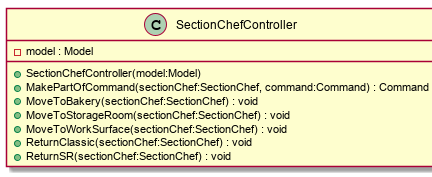

The diagram above was rendered by PlantUML. Its source (embedded in the PNG):
@startuml
class SectionChefController {
    - model : Model
    + SectionChefController(model:Model)
    + MakePartOfCommand(sectionChef:SectionChef, command:Command) : Command
    + MoveToBakery(sectionChef:SectionChef) : void
    + MoveToStorageRoom(sectionChef:SectionChef) : void
    + MoveToWorkSurface(sectionChef:SectionChef) : void
    + ReturnClassic(sectionChef:SectionChef) : void
    + ReturnSR(sectionChef:SectionChef) : void
}
@enduml